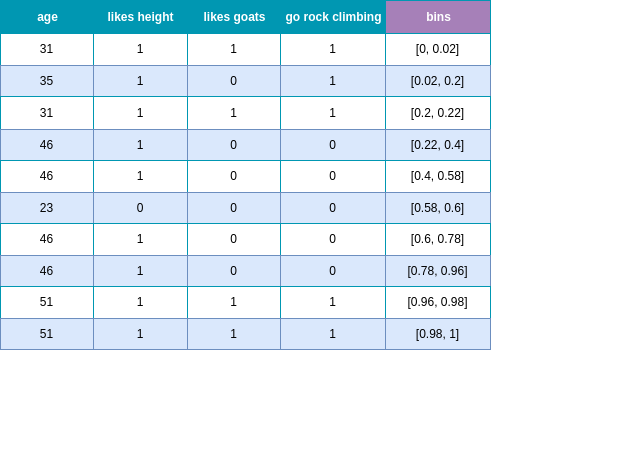

The diagram above was exported from draw.io. Its source (the exported page's mxGraphModel, read from the mxfile embedded in the PNG):
<mxGraphModel dx="1364" dy="879" grid="1" gridSize="10" guides="1" tooltips="1" connect="1" arrows="1" fold="1" page="1" pageScale="1" pageWidth="827" pageHeight="1169" math="0" shadow="0">
  <root>
    <mxCell id="0" />
    <mxCell id="1" parent="0" />
    <mxCell id="-phbwVF-EXlBaEfX6A40-18" value="Assets" style="childLayout=tableLayout;recursiveResize=0;strokeColor=#0097B2;fillColor=#A7C942;shadow=0;" parent="1" vertex="1">
      <mxGeometry x="80" y="40" width="490" height="349" as="geometry" />
    </mxCell>
    <mxCell id="-phbwVF-EXlBaEfX6A40-19" style="shape=tableRow;horizontal=0;startSize=0;swimlaneHead=0;swimlaneBody=0;top=0;left=0;bottom=0;right=0;dropTarget=0;collapsible=0;recursiveResize=0;expand=0;fontStyle=0;strokeColor=inherit;fillColor=#ffffff;" parent="-phbwVF-EXlBaEfX6A40-18" vertex="1">
      <mxGeometry width="490" height="33" as="geometry" />
    </mxCell>
    <mxCell id="-phbwVF-EXlBaEfX6A40-20" value="age" style="connectable=0;recursiveResize=0;strokeColor=inherit;fillColor=#0097B2;align=center;fontStyle=1;fontColor=#FFFFFF;html=1;" parent="-phbwVF-EXlBaEfX6A40-19" vertex="1">
      <mxGeometry width="93" height="33" as="geometry">
        <mxRectangle width="93" height="33" as="alternateBounds" />
      </mxGeometry>
    </mxCell>
    <mxCell id="-phbwVF-EXlBaEfX6A40-21" value="likes height" style="connectable=0;recursiveResize=0;strokeColor=inherit;fillColor=#0097B2;align=center;fontStyle=1;fontColor=#FFFFFF;html=1;" parent="-phbwVF-EXlBaEfX6A40-19" vertex="1">
      <mxGeometry x="93" width="94" height="33" as="geometry">
        <mxRectangle width="94" height="33" as="alternateBounds" />
      </mxGeometry>
    </mxCell>
    <mxCell id="-phbwVF-EXlBaEfX6A40-22" value="likes goats" style="connectable=0;recursiveResize=0;strokeColor=inherit;fillColor=#0097B2;align=center;fontStyle=1;fontColor=#FFFFFF;html=1;" parent="-phbwVF-EXlBaEfX6A40-19" vertex="1">
      <mxGeometry x="187" width="93" height="33" as="geometry">
        <mxRectangle width="93" height="33" as="alternateBounds" />
      </mxGeometry>
    </mxCell>
    <mxCell id="-phbwVF-EXlBaEfX6A40-227" value="go rock climbing" style="connectable=0;recursiveResize=0;strokeColor=inherit;fillColor=#0097B2;align=center;fontStyle=1;fontColor=#FFFFFF;html=1;" parent="-phbwVF-EXlBaEfX6A40-19" vertex="1">
      <mxGeometry x="280" width="105" height="33" as="geometry">
        <mxRectangle width="105" height="33" as="alternateBounds" />
      </mxGeometry>
    </mxCell>
    <mxCell id="HD4U1fyZCsUE1kC91JxN-1" value="bins" style="connectable=0;recursiveResize=0;strokeColor=inherit;fillColor=#A680B8;align=center;fontStyle=1;fontColor=#FFFFFF;html=1;" parent="-phbwVF-EXlBaEfX6A40-19" vertex="1">
      <mxGeometry x="385" width="105" height="33" as="geometry">
        <mxRectangle width="105" height="33" as="alternateBounds" />
      </mxGeometry>
    </mxCell>
    <mxCell id="-phbwVF-EXlBaEfX6A40-23" value="" style="shape=tableRow;horizontal=0;startSize=0;swimlaneHead=0;swimlaneBody=0;top=0;left=0;bottom=0;right=0;dropTarget=0;collapsible=0;recursiveResize=0;expand=0;fontStyle=0;strokeColor=inherit;fillColor=#ffffff;" parent="-phbwVF-EXlBaEfX6A40-18" vertex="1">
      <mxGeometry y="33" width="490" height="32" as="geometry" />
    </mxCell>
    <mxCell id="-phbwVF-EXlBaEfX6A40-24" value="31" style="connectable=0;recursiveResize=0;strokeColor=inherit;fillColor=inherit;align=center;whiteSpace=wrap;html=1;" parent="-phbwVF-EXlBaEfX6A40-23" vertex="1">
      <mxGeometry width="93" height="32" as="geometry">
        <mxRectangle width="93" height="32" as="alternateBounds" />
      </mxGeometry>
    </mxCell>
    <mxCell id="-phbwVF-EXlBaEfX6A40-25" value="1" style="connectable=0;recursiveResize=0;strokeColor=inherit;fillColor=inherit;align=center;whiteSpace=wrap;html=1;" parent="-phbwVF-EXlBaEfX6A40-23" vertex="1">
      <mxGeometry x="93" width="94" height="32" as="geometry">
        <mxRectangle width="94" height="32" as="alternateBounds" />
      </mxGeometry>
    </mxCell>
    <mxCell id="-phbwVF-EXlBaEfX6A40-26" value="1" style="connectable=0;recursiveResize=0;strokeColor=inherit;fillColor=inherit;align=center;whiteSpace=wrap;html=1;" parent="-phbwVF-EXlBaEfX6A40-23" vertex="1">
      <mxGeometry x="187" width="93" height="32" as="geometry">
        <mxRectangle width="93" height="32" as="alternateBounds" />
      </mxGeometry>
    </mxCell>
    <mxCell id="-phbwVF-EXlBaEfX6A40-228" value="1" style="connectable=0;recursiveResize=0;strokeColor=inherit;fillColor=inherit;align=center;whiteSpace=wrap;html=1;" parent="-phbwVF-EXlBaEfX6A40-23" vertex="1">
      <mxGeometry x="280" width="105" height="32" as="geometry">
        <mxRectangle width="105" height="32" as="alternateBounds" />
      </mxGeometry>
    </mxCell>
    <mxCell id="HD4U1fyZCsUE1kC91JxN-2" value="[0, 0.02]" style="connectable=0;recursiveResize=0;strokeColor=inherit;fillColor=inherit;align=center;whiteSpace=wrap;html=1;" parent="-phbwVF-EXlBaEfX6A40-23" vertex="1">
      <mxGeometry x="385" width="105" height="32" as="geometry">
        <mxRectangle width="105" height="32" as="alternateBounds" />
      </mxGeometry>
    </mxCell>
    <mxCell id="-phbwVF-EXlBaEfX6A40-27" value="" style="shape=tableRow;horizontal=0;startSize=0;swimlaneHead=0;swimlaneBody=0;top=0;left=0;bottom=0;right=0;dropTarget=0;collapsible=0;recursiveResize=0;expand=0;fontStyle=1;strokeColor=inherit;fillColor=#EAF2D3;" parent="-phbwVF-EXlBaEfX6A40-18" vertex="1">
      <mxGeometry y="65" width="490" height="31" as="geometry" />
    </mxCell>
    <mxCell id="-phbwVF-EXlBaEfX6A40-28" value="35" style="connectable=0;recursiveResize=0;strokeColor=#6c8ebf;fillColor=#dae8fc;whiteSpace=wrap;html=1;" parent="-phbwVF-EXlBaEfX6A40-27" vertex="1">
      <mxGeometry width="93" height="31" as="geometry">
        <mxRectangle width="93" height="31" as="alternateBounds" />
      </mxGeometry>
    </mxCell>
    <mxCell id="-phbwVF-EXlBaEfX6A40-29" value="1" style="connectable=0;recursiveResize=0;strokeColor=#6c8ebf;fillColor=#dae8fc;whiteSpace=wrap;html=1;" parent="-phbwVF-EXlBaEfX6A40-27" vertex="1">
      <mxGeometry x="93" width="94" height="31" as="geometry">
        <mxRectangle width="94" height="31" as="alternateBounds" />
      </mxGeometry>
    </mxCell>
    <mxCell id="-phbwVF-EXlBaEfX6A40-30" value="0" style="connectable=0;recursiveResize=0;strokeColor=#6c8ebf;fillColor=#dae8fc;whiteSpace=wrap;html=1;" parent="-phbwVF-EXlBaEfX6A40-27" vertex="1">
      <mxGeometry x="187" width="93" height="31" as="geometry">
        <mxRectangle width="93" height="31" as="alternateBounds" />
      </mxGeometry>
    </mxCell>
    <mxCell id="-phbwVF-EXlBaEfX6A40-229" value="1" style="connectable=0;recursiveResize=0;strokeColor=#6c8ebf;fillColor=#dae8fc;whiteSpace=wrap;html=1;" parent="-phbwVF-EXlBaEfX6A40-27" vertex="1">
      <mxGeometry x="280" width="105" height="31" as="geometry">
        <mxRectangle width="105" height="31" as="alternateBounds" />
      </mxGeometry>
    </mxCell>
    <mxCell id="HD4U1fyZCsUE1kC91JxN-3" value="[0.02, 0.2]" style="connectable=0;recursiveResize=0;strokeColor=#6c8ebf;fillColor=#dae8fc;whiteSpace=wrap;html=1;" parent="-phbwVF-EXlBaEfX6A40-27" vertex="1">
      <mxGeometry x="385" width="105" height="31" as="geometry">
        <mxRectangle width="105" height="31" as="alternateBounds" />
      </mxGeometry>
    </mxCell>
    <mxCell id="-phbwVF-EXlBaEfX6A40-31" value="" style="shape=tableRow;horizontal=0;startSize=0;swimlaneHead=0;swimlaneBody=0;top=0;left=0;bottom=0;right=0;dropTarget=0;collapsible=0;recursiveResize=0;expand=0;fontStyle=0;strokeColor=inherit;fillColor=#ffffff;" parent="-phbwVF-EXlBaEfX6A40-18" vertex="1">
      <mxGeometry y="96" width="490" height="33" as="geometry" />
    </mxCell>
    <mxCell id="-phbwVF-EXlBaEfX6A40-32" value="31" style="connectable=0;recursiveResize=0;strokeColor=inherit;fillColor=inherit;fontStyle=0;align=center;whiteSpace=wrap;html=1;" parent="-phbwVF-EXlBaEfX6A40-31" vertex="1">
      <mxGeometry width="93" height="33" as="geometry">
        <mxRectangle width="93" height="33" as="alternateBounds" />
      </mxGeometry>
    </mxCell>
    <mxCell id="-phbwVF-EXlBaEfX6A40-33" value="1" style="connectable=0;recursiveResize=0;strokeColor=inherit;fillColor=inherit;fontStyle=0;align=center;whiteSpace=wrap;html=1;" parent="-phbwVF-EXlBaEfX6A40-31" vertex="1">
      <mxGeometry x="93" width="94" height="33" as="geometry">
        <mxRectangle width="94" height="33" as="alternateBounds" />
      </mxGeometry>
    </mxCell>
    <mxCell id="-phbwVF-EXlBaEfX6A40-34" value="1" style="connectable=0;recursiveResize=0;strokeColor=inherit;fillColor=inherit;fontStyle=0;align=center;whiteSpace=wrap;html=1;" parent="-phbwVF-EXlBaEfX6A40-31" vertex="1">
      <mxGeometry x="187" width="93" height="33" as="geometry">
        <mxRectangle width="93" height="33" as="alternateBounds" />
      </mxGeometry>
    </mxCell>
    <mxCell id="-phbwVF-EXlBaEfX6A40-230" value="1" style="connectable=0;recursiveResize=0;strokeColor=inherit;fillColor=inherit;fontStyle=0;align=center;whiteSpace=wrap;html=1;" parent="-phbwVF-EXlBaEfX6A40-31" vertex="1">
      <mxGeometry x="280" width="105" height="33" as="geometry">
        <mxRectangle width="105" height="33" as="alternateBounds" />
      </mxGeometry>
    </mxCell>
    <mxCell id="HD4U1fyZCsUE1kC91JxN-4" value="[0.2, 0.22]" style="connectable=0;recursiveResize=0;strokeColor=inherit;fillColor=inherit;fontStyle=0;align=center;whiteSpace=wrap;html=1;" parent="-phbwVF-EXlBaEfX6A40-31" vertex="1">
      <mxGeometry x="385" width="105" height="33" as="geometry">
        <mxRectangle width="105" height="33" as="alternateBounds" />
      </mxGeometry>
    </mxCell>
    <mxCell id="-phbwVF-EXlBaEfX6A40-35" value="" style="shape=tableRow;horizontal=0;startSize=0;swimlaneHead=0;swimlaneBody=0;top=0;left=0;bottom=0;right=0;dropTarget=0;collapsible=0;recursiveResize=0;expand=0;fontStyle=1;strokeColor=inherit;fillColor=#EAF2D3;" parent="-phbwVF-EXlBaEfX6A40-18" vertex="1">
      <mxGeometry y="129" width="490" height="31" as="geometry" />
    </mxCell>
    <mxCell id="-phbwVF-EXlBaEfX6A40-36" value="46" style="connectable=0;recursiveResize=0;strokeColor=#6c8ebf;fillColor=#dae8fc;whiteSpace=wrap;html=1;" parent="-phbwVF-EXlBaEfX6A40-35" vertex="1">
      <mxGeometry width="93" height="31" as="geometry">
        <mxRectangle width="93" height="31" as="alternateBounds" />
      </mxGeometry>
    </mxCell>
    <mxCell id="-phbwVF-EXlBaEfX6A40-37" value="1" style="connectable=0;recursiveResize=0;strokeColor=#6c8ebf;fillColor=#dae8fc;whiteSpace=wrap;html=1;" parent="-phbwVF-EXlBaEfX6A40-35" vertex="1">
      <mxGeometry x="93" width="94" height="31" as="geometry">
        <mxRectangle width="94" height="31" as="alternateBounds" />
      </mxGeometry>
    </mxCell>
    <mxCell id="-phbwVF-EXlBaEfX6A40-38" value="0" style="connectable=0;recursiveResize=0;strokeColor=#6c8ebf;fillColor=#dae8fc;whiteSpace=wrap;html=1;" parent="-phbwVF-EXlBaEfX6A40-35" vertex="1">
      <mxGeometry x="187" width="93" height="31" as="geometry">
        <mxRectangle width="93" height="31" as="alternateBounds" />
      </mxGeometry>
    </mxCell>
    <mxCell id="-phbwVF-EXlBaEfX6A40-231" value="0" style="connectable=0;recursiveResize=0;strokeColor=#6c8ebf;fillColor=#dae8fc;whiteSpace=wrap;html=1;" parent="-phbwVF-EXlBaEfX6A40-35" vertex="1">
      <mxGeometry x="280" width="105" height="31" as="geometry">
        <mxRectangle width="105" height="31" as="alternateBounds" />
      </mxGeometry>
    </mxCell>
    <mxCell id="HD4U1fyZCsUE1kC91JxN-5" value="[0.22, 0.4]" style="connectable=0;recursiveResize=0;strokeColor=#6c8ebf;fillColor=#dae8fc;whiteSpace=wrap;html=1;" parent="-phbwVF-EXlBaEfX6A40-35" vertex="1">
      <mxGeometry x="385" width="105" height="31" as="geometry">
        <mxRectangle width="105" height="31" as="alternateBounds" />
      </mxGeometry>
    </mxCell>
    <mxCell id="-phbwVF-EXlBaEfX6A40-40" value="" style="shape=tableRow;horizontal=0;startSize=0;swimlaneHead=0;swimlaneBody=0;top=0;left=0;bottom=0;right=0;dropTarget=0;collapsible=0;recursiveResize=0;expand=0;fontStyle=0;strokeColor=inherit;fillColor=#ffffff;" parent="-phbwVF-EXlBaEfX6A40-18" vertex="1">
      <mxGeometry y="160" width="490" height="32" as="geometry" />
    </mxCell>
    <mxCell id="-phbwVF-EXlBaEfX6A40-41" value="46" style="connectable=0;recursiveResize=0;strokeColor=inherit;fillColor=inherit;align=center;whiteSpace=wrap;html=1;" parent="-phbwVF-EXlBaEfX6A40-40" vertex="1">
      <mxGeometry width="93" height="32" as="geometry">
        <mxRectangle width="93" height="32" as="alternateBounds" />
      </mxGeometry>
    </mxCell>
    <mxCell id="-phbwVF-EXlBaEfX6A40-42" value="1" style="connectable=0;recursiveResize=0;strokeColor=inherit;fillColor=inherit;align=center;whiteSpace=wrap;html=1;" parent="-phbwVF-EXlBaEfX6A40-40" vertex="1">
      <mxGeometry x="93" width="94" height="32" as="geometry">
        <mxRectangle width="94" height="32" as="alternateBounds" />
      </mxGeometry>
    </mxCell>
    <mxCell id="-phbwVF-EXlBaEfX6A40-43" value="0" style="connectable=0;recursiveResize=0;strokeColor=inherit;fillColor=inherit;align=center;whiteSpace=wrap;html=1;" parent="-phbwVF-EXlBaEfX6A40-40" vertex="1">
      <mxGeometry x="187" width="93" height="32" as="geometry">
        <mxRectangle width="93" height="32" as="alternateBounds" />
      </mxGeometry>
    </mxCell>
    <mxCell id="-phbwVF-EXlBaEfX6A40-232" value="0" style="connectable=0;recursiveResize=0;strokeColor=inherit;fillColor=inherit;align=center;whiteSpace=wrap;html=1;" parent="-phbwVF-EXlBaEfX6A40-40" vertex="1">
      <mxGeometry x="280" width="105" height="32" as="geometry">
        <mxRectangle width="105" height="32" as="alternateBounds" />
      </mxGeometry>
    </mxCell>
    <mxCell id="HD4U1fyZCsUE1kC91JxN-6" value="[0.4, 0.58]" style="connectable=0;recursiveResize=0;strokeColor=inherit;fillColor=inherit;align=center;whiteSpace=wrap;html=1;" parent="-phbwVF-EXlBaEfX6A40-40" vertex="1">
      <mxGeometry x="385" width="105" height="32" as="geometry">
        <mxRectangle width="105" height="32" as="alternateBounds" />
      </mxGeometry>
    </mxCell>
    <mxCell id="-phbwVF-EXlBaEfX6A40-77" value="" style="shape=tableRow;horizontal=0;startSize=0;swimlaneHead=0;swimlaneBody=0;top=0;left=0;bottom=0;right=0;dropTarget=0;collapsible=0;recursiveResize=0;expand=0;fontStyle=1;strokeColor=inherit;fillColor=#EAF2D3;" parent="-phbwVF-EXlBaEfX6A40-18" vertex="1">
      <mxGeometry y="192" width="490" height="31" as="geometry" />
    </mxCell>
    <mxCell id="-phbwVF-EXlBaEfX6A40-78" value="23" style="connectable=0;recursiveResize=0;strokeColor=#6c8ebf;fillColor=#dae8fc;whiteSpace=wrap;html=1;" parent="-phbwVF-EXlBaEfX6A40-77" vertex="1">
      <mxGeometry width="93" height="31" as="geometry">
        <mxRectangle width="93" height="31" as="alternateBounds" />
      </mxGeometry>
    </mxCell>
    <mxCell id="-phbwVF-EXlBaEfX6A40-79" value="0" style="connectable=0;recursiveResize=0;strokeColor=#6c8ebf;fillColor=#dae8fc;whiteSpace=wrap;html=1;" parent="-phbwVF-EXlBaEfX6A40-77" vertex="1">
      <mxGeometry x="93" width="94" height="31" as="geometry">
        <mxRectangle width="94" height="31" as="alternateBounds" />
      </mxGeometry>
    </mxCell>
    <mxCell id="-phbwVF-EXlBaEfX6A40-80" value="0" style="connectable=0;recursiveResize=0;strokeColor=#6c8ebf;fillColor=#dae8fc;whiteSpace=wrap;html=1;" parent="-phbwVF-EXlBaEfX6A40-77" vertex="1">
      <mxGeometry x="187" width="93" height="31" as="geometry">
        <mxRectangle width="93" height="31" as="alternateBounds" />
      </mxGeometry>
    </mxCell>
    <mxCell id="-phbwVF-EXlBaEfX6A40-233" value="0" style="connectable=0;recursiveResize=0;strokeColor=#6c8ebf;fillColor=#dae8fc;whiteSpace=wrap;html=1;" parent="-phbwVF-EXlBaEfX6A40-77" vertex="1">
      <mxGeometry x="280" width="105" height="31" as="geometry">
        <mxRectangle width="105" height="31" as="alternateBounds" />
      </mxGeometry>
    </mxCell>
    <mxCell id="HD4U1fyZCsUE1kC91JxN-7" value="[0.58, 0.6]" style="connectable=0;recursiveResize=0;strokeColor=#6c8ebf;fillColor=#dae8fc;whiteSpace=wrap;html=1;" parent="-phbwVF-EXlBaEfX6A40-77" vertex="1">
      <mxGeometry x="385" width="105" height="31" as="geometry">
        <mxRectangle width="105" height="31" as="alternateBounds" />
      </mxGeometry>
    </mxCell>
    <mxCell id="-phbwVF-EXlBaEfX6A40-81" value="" style="shape=tableRow;horizontal=0;startSize=0;swimlaneHead=0;swimlaneBody=0;top=0;left=0;bottom=0;right=0;dropTarget=0;collapsible=0;recursiveResize=0;expand=0;fontStyle=0;strokeColor=inherit;fillColor=#ffffff;" parent="-phbwVF-EXlBaEfX6A40-18" vertex="1">
      <mxGeometry y="223" width="490" height="32" as="geometry" />
    </mxCell>
    <mxCell id="-phbwVF-EXlBaEfX6A40-82" value="46" style="connectable=0;recursiveResize=0;strokeColor=inherit;fillColor=inherit;align=center;whiteSpace=wrap;html=1;" parent="-phbwVF-EXlBaEfX6A40-81" vertex="1">
      <mxGeometry width="93" height="32" as="geometry">
        <mxRectangle width="93" height="32" as="alternateBounds" />
      </mxGeometry>
    </mxCell>
    <mxCell id="-phbwVF-EXlBaEfX6A40-83" value="1" style="connectable=0;recursiveResize=0;strokeColor=inherit;fillColor=inherit;align=center;whiteSpace=wrap;html=1;" parent="-phbwVF-EXlBaEfX6A40-81" vertex="1">
      <mxGeometry x="93" width="94" height="32" as="geometry">
        <mxRectangle width="94" height="32" as="alternateBounds" />
      </mxGeometry>
    </mxCell>
    <mxCell id="-phbwVF-EXlBaEfX6A40-84" value="0" style="connectable=0;recursiveResize=0;strokeColor=inherit;fillColor=inherit;align=center;whiteSpace=wrap;html=1;" parent="-phbwVF-EXlBaEfX6A40-81" vertex="1">
      <mxGeometry x="187" width="93" height="32" as="geometry">
        <mxRectangle width="93" height="32" as="alternateBounds" />
      </mxGeometry>
    </mxCell>
    <mxCell id="-phbwVF-EXlBaEfX6A40-234" value="0" style="connectable=0;recursiveResize=0;strokeColor=inherit;fillColor=inherit;align=center;whiteSpace=wrap;html=1;" parent="-phbwVF-EXlBaEfX6A40-81" vertex="1">
      <mxGeometry x="280" width="105" height="32" as="geometry">
        <mxRectangle width="105" height="32" as="alternateBounds" />
      </mxGeometry>
    </mxCell>
    <mxCell id="HD4U1fyZCsUE1kC91JxN-8" value="[0.6, 0.78]" style="connectable=0;recursiveResize=0;strokeColor=inherit;fillColor=inherit;align=center;whiteSpace=wrap;html=1;" parent="-phbwVF-EXlBaEfX6A40-81" vertex="1">
      <mxGeometry x="385" width="105" height="32" as="geometry">
        <mxRectangle width="105" height="32" as="alternateBounds" />
      </mxGeometry>
    </mxCell>
    <mxCell id="-phbwVF-EXlBaEfX6A40-151" value="" style="shape=tableRow;horizontal=0;startSize=0;swimlaneHead=0;swimlaneBody=0;top=0;left=0;bottom=0;right=0;dropTarget=0;collapsible=0;recursiveResize=0;expand=0;fontStyle=1;strokeColor=inherit;fillColor=#EAF2D3;" parent="-phbwVF-EXlBaEfX6A40-18" vertex="1">
      <mxGeometry y="255" width="490" height="31" as="geometry" />
    </mxCell>
    <mxCell id="-phbwVF-EXlBaEfX6A40-152" value="46" style="connectable=0;recursiveResize=0;strokeColor=#6c8ebf;fillColor=#dae8fc;whiteSpace=wrap;html=1;" parent="-phbwVF-EXlBaEfX6A40-151" vertex="1">
      <mxGeometry width="93" height="31" as="geometry">
        <mxRectangle width="93" height="31" as="alternateBounds" />
      </mxGeometry>
    </mxCell>
    <mxCell id="-phbwVF-EXlBaEfX6A40-153" value="1" style="connectable=0;recursiveResize=0;strokeColor=#6c8ebf;fillColor=#dae8fc;whiteSpace=wrap;html=1;" parent="-phbwVF-EXlBaEfX6A40-151" vertex="1">
      <mxGeometry x="93" width="94" height="31" as="geometry">
        <mxRectangle width="94" height="31" as="alternateBounds" />
      </mxGeometry>
    </mxCell>
    <mxCell id="-phbwVF-EXlBaEfX6A40-154" value="0" style="connectable=0;recursiveResize=0;strokeColor=#6c8ebf;fillColor=#dae8fc;whiteSpace=wrap;html=1;" parent="-phbwVF-EXlBaEfX6A40-151" vertex="1">
      <mxGeometry x="187" width="93" height="31" as="geometry">
        <mxRectangle width="93" height="31" as="alternateBounds" />
      </mxGeometry>
    </mxCell>
    <mxCell id="-phbwVF-EXlBaEfX6A40-235" value="0" style="connectable=0;recursiveResize=0;strokeColor=#6c8ebf;fillColor=#dae8fc;whiteSpace=wrap;html=1;" parent="-phbwVF-EXlBaEfX6A40-151" vertex="1">
      <mxGeometry x="280" width="105" height="31" as="geometry">
        <mxRectangle width="105" height="31" as="alternateBounds" />
      </mxGeometry>
    </mxCell>
    <mxCell id="HD4U1fyZCsUE1kC91JxN-9" value="[0.78, 0.96]" style="connectable=0;recursiveResize=0;strokeColor=#6c8ebf;fillColor=#dae8fc;whiteSpace=wrap;html=1;" parent="-phbwVF-EXlBaEfX6A40-151" vertex="1">
      <mxGeometry x="385" width="105" height="31" as="geometry">
        <mxRectangle width="105" height="31" as="alternateBounds" />
      </mxGeometry>
    </mxCell>
    <mxCell id="-phbwVF-EXlBaEfX6A40-159" value="" style="shape=tableRow;horizontal=0;startSize=0;swimlaneHead=0;swimlaneBody=0;top=0;left=0;bottom=0;right=0;dropTarget=0;collapsible=0;recursiveResize=0;expand=0;fontStyle=0;strokeColor=inherit;fillColor=#ffffff;" parent="-phbwVF-EXlBaEfX6A40-18" vertex="1">
      <mxGeometry y="286" width="490" height="32" as="geometry" />
    </mxCell>
    <mxCell id="-phbwVF-EXlBaEfX6A40-160" value="51" style="connectable=0;recursiveResize=0;strokeColor=inherit;fillColor=inherit;align=center;whiteSpace=wrap;html=1;" parent="-phbwVF-EXlBaEfX6A40-159" vertex="1">
      <mxGeometry width="93" height="32" as="geometry">
        <mxRectangle width="93" height="32" as="alternateBounds" />
      </mxGeometry>
    </mxCell>
    <mxCell id="-phbwVF-EXlBaEfX6A40-161" value="1" style="connectable=0;recursiveResize=0;strokeColor=inherit;fillColor=inherit;align=center;whiteSpace=wrap;html=1;" parent="-phbwVF-EXlBaEfX6A40-159" vertex="1">
      <mxGeometry x="93" width="94" height="32" as="geometry">
        <mxRectangle width="94" height="32" as="alternateBounds" />
      </mxGeometry>
    </mxCell>
    <mxCell id="-phbwVF-EXlBaEfX6A40-162" value="1" style="connectable=0;recursiveResize=0;strokeColor=inherit;fillColor=inherit;align=center;whiteSpace=wrap;html=1;" parent="-phbwVF-EXlBaEfX6A40-159" vertex="1">
      <mxGeometry x="187" width="93" height="32" as="geometry">
        <mxRectangle width="93" height="32" as="alternateBounds" />
      </mxGeometry>
    </mxCell>
    <mxCell id="-phbwVF-EXlBaEfX6A40-236" value="1" style="connectable=0;recursiveResize=0;strokeColor=inherit;fillColor=inherit;align=center;whiteSpace=wrap;html=1;" parent="-phbwVF-EXlBaEfX6A40-159" vertex="1">
      <mxGeometry x="280" width="105" height="32" as="geometry">
        <mxRectangle width="105" height="32" as="alternateBounds" />
      </mxGeometry>
    </mxCell>
    <mxCell id="HD4U1fyZCsUE1kC91JxN-10" value="[0.96, 0.98]" style="connectable=0;recursiveResize=0;strokeColor=inherit;fillColor=inherit;align=center;whiteSpace=wrap;html=1;" parent="-phbwVF-EXlBaEfX6A40-159" vertex="1">
      <mxGeometry x="385" width="105" height="32" as="geometry">
        <mxRectangle width="105" height="32" as="alternateBounds" />
      </mxGeometry>
    </mxCell>
    <mxCell id="-phbwVF-EXlBaEfX6A40-163" value="" style="shape=tableRow;horizontal=0;startSize=0;swimlaneHead=0;swimlaneBody=0;top=0;left=0;bottom=0;right=0;dropTarget=0;collapsible=0;recursiveResize=0;expand=0;fontStyle=1;strokeColor=inherit;fillColor=#EAF2D3;" parent="-phbwVF-EXlBaEfX6A40-18" vertex="1">
      <mxGeometry y="318" width="490" height="31" as="geometry" />
    </mxCell>
    <mxCell id="-phbwVF-EXlBaEfX6A40-164" value="51" style="connectable=0;recursiveResize=0;strokeColor=#6c8ebf;fillColor=#dae8fc;whiteSpace=wrap;html=1;" parent="-phbwVF-EXlBaEfX6A40-163" vertex="1">
      <mxGeometry width="93" height="31" as="geometry">
        <mxRectangle width="93" height="31" as="alternateBounds" />
      </mxGeometry>
    </mxCell>
    <mxCell id="-phbwVF-EXlBaEfX6A40-165" value="1" style="connectable=0;recursiveResize=0;strokeColor=#6c8ebf;fillColor=#dae8fc;whiteSpace=wrap;html=1;" parent="-phbwVF-EXlBaEfX6A40-163" vertex="1">
      <mxGeometry x="93" width="94" height="31" as="geometry">
        <mxRectangle width="94" height="31" as="alternateBounds" />
      </mxGeometry>
    </mxCell>
    <mxCell id="-phbwVF-EXlBaEfX6A40-166" value="1" style="connectable=0;recursiveResize=0;strokeColor=#6c8ebf;fillColor=#dae8fc;whiteSpace=wrap;html=1;" parent="-phbwVF-EXlBaEfX6A40-163" vertex="1">
      <mxGeometry x="187" width="93" height="31" as="geometry">
        <mxRectangle width="93" height="31" as="alternateBounds" />
      </mxGeometry>
    </mxCell>
    <mxCell id="-phbwVF-EXlBaEfX6A40-237" value="1" style="connectable=0;recursiveResize=0;strokeColor=#6c8ebf;fillColor=#dae8fc;whiteSpace=wrap;html=1;" parent="-phbwVF-EXlBaEfX6A40-163" vertex="1">
      <mxGeometry x="280" width="105" height="31" as="geometry">
        <mxRectangle width="105" height="31" as="alternateBounds" />
      </mxGeometry>
    </mxCell>
    <mxCell id="HD4U1fyZCsUE1kC91JxN-11" value="[0.98, 1]" style="connectable=0;recursiveResize=0;strokeColor=#6c8ebf;fillColor=#dae8fc;whiteSpace=wrap;html=1;" parent="-phbwVF-EXlBaEfX6A40-163" vertex="1">
      <mxGeometry x="385" width="105" height="31" as="geometry">
        <mxRectangle width="105" height="31" as="alternateBounds" />
      </mxGeometry>
    </mxCell>
    <mxCell id="-phbwVF-EXlBaEfX6A40-210" value="" style="shape=tableRow;horizontal=0;startSize=0;swimlaneHead=0;swimlaneBody=0;strokeColor=inherit;top=0;left=0;bottom=0;right=0;collapsible=0;dropTarget=0;fillColor=none;points=[[0,0.5],[1,0.5]];portConstraint=eastwest;fontSize=16;" parent="1" vertex="1">
      <mxGeometry x="520" y="450" width="180" height="40" as="geometry" />
    </mxCell>
    <mxCell id="-phbwVF-EXlBaEfX6A40-211" value="" style="shape=partialRectangle;html=1;whiteSpace=wrap;connectable=0;strokeColor=inherit;overflow=hidden;fillColor=none;top=0;left=0;bottom=0;right=0;pointerEvents=1;fontSize=16;" parent="-phbwVF-EXlBaEfX6A40-210" vertex="1">
      <mxGeometry width="60" height="40" as="geometry">
        <mxRectangle width="60" height="40" as="alternateBounds" />
      </mxGeometry>
    </mxCell>
    <mxCell id="-phbwVF-EXlBaEfX6A40-212" value="" style="shape=partialRectangle;html=1;whiteSpace=wrap;connectable=0;strokeColor=inherit;overflow=hidden;fillColor=none;top=0;left=0;bottom=0;right=0;pointerEvents=1;fontSize=16;" parent="-phbwVF-EXlBaEfX6A40-210" vertex="1">
      <mxGeometry x="60" width="60" height="40" as="geometry">
        <mxRectangle width="60" height="40" as="alternateBounds" />
      </mxGeometry>
    </mxCell>
    <mxCell id="-phbwVF-EXlBaEfX6A40-213" value="" style="shape=partialRectangle;html=1;whiteSpace=wrap;connectable=0;strokeColor=inherit;overflow=hidden;fillColor=none;top=0;left=0;bottom=0;right=0;pointerEvents=1;fontSize=16;" parent="-phbwVF-EXlBaEfX6A40-210" vertex="1">
      <mxGeometry x="120" width="60" height="40" as="geometry">
        <mxRectangle width="60" height="40" as="alternateBounds" />
      </mxGeometry>
    </mxCell>
  </root>
</mxGraphModel>